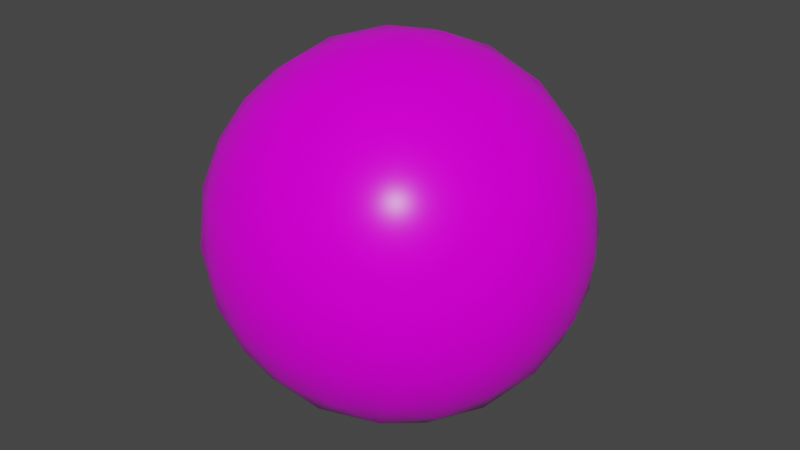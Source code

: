 # Source: BadThought_Spheres.blend  (saved by Blender 3.3.6; exported with 4.5.12 LTS)
import bpy
from mathutils import Matrix  # noqa: F401  (used for matrix-valued properties, if any)

bpy.ops.wm.read_factory_settings(use_empty=True)
scene = bpy.context.scene
scene.name = 'Scene'

# ---- collections
col_collection = bpy.data.collections.new('Collection'); scene.collection.children.link(col_collection)

# ---- images (referenced by path relative to the original .blend; pixels are not part of the script)
import os
ASSET_DIR = os.environ.get("B2B_ASSET_DIR", "")  # directory of the original .blend (textures are referenced by path, not embedded)
HERE = os.path.dirname(os.path.abspath(__file__))  # packed textures are extracted next to this script under _unpacked/

def load_image(name, relpath, width, height, colorspace="sRGB"):
    """Load a texture the original file referenced (path relative to the .blend, or extracted next to this script)."""
    p = next((c for c in (os.path.join(HERE, relpath), os.path.join(ASSET_DIR, relpath)) if relpath and os.path.exists(c)), "")
    if p:
        img = bpy.data.images.load(p, check_existing=True)
        img.name = name
    else:  # same state as the original file: an image datablock whose file is absent (Cycles renders it pink)
        img = bpy.data.images.new(name, width, height)
        img.source = "FILE"
        img.filepath = "//" + (relpath or name)
    img.colorspace_settings.name = colorspace
    return img
img_t_gore1_black_tif = load_image('t_gore1_black.tif', 't_gore1_black.tif', 1024, 1024, 'sRGB')

# ---- materials (node trees are filled in below, after node groups)
mat_material = bpy.data.materials.new('Material')
mat_material.alpha_threshold = 0.0
mat_material.use_transparent_shadow = False
mat_material.roughness = 0.5
mat_material.line_color = (0.0, 0.0, 0.0, 1.0)

# ---- material node trees
mat_material.use_nodes = True; mat_material.node_tree.nodes.clear()
_N = mat_material.node_tree.nodes; _L = mat_material.node_tree.links
n0 = _N.new('ShaderNodeOutputMaterial'); n0.name = 'Material Output'; n0.location = (300, 300)
n1 = _N.new('ShaderNodeBsdfPrincipled'); n1.name = 'Principled BSDF'; n1.location = (10, 300)
n1.distribution = 'GGX'
n1.subsurface_method = 'RANDOM_WALK_SKIN'
n1.inputs[2].default_value = 0.2795
n1.inputs[3].default_value = 1.45
n1.inputs[13].default_value = 0.1457
n1.inputs[27].default_value = (0.0, 0.0, 0.0, 1.0)
n1.inputs[28].default_value = 1.0
n2 = _N.new('ShaderNodeTexImage'); n2.name = 'Image Texture'; n2.location = (-280, 280)
n2.image = img_t_gore1_black_tif
_L.new(n1.outputs[0], n0.inputs[0])
_L.new(n2.outputs[0], n1.inputs[0])
n0.is_active_output = True

# ---- world
world_world = bpy.data.worlds.new('World'); scene.world = world_world
world_world.use_nodes = True; world_world.node_tree.nodes.clear()
_N = world_world.node_tree.nodes; _L = world_world.node_tree.links
n0 = _N.new('ShaderNodeOutputWorld'); n0.name = 'World Output'; n0.location = (300, 300)
n1 = _N.new('ShaderNodeBackground'); n1.name = 'Background'; n1.location = (10, 300)
n1.inputs[0].default_value = (0.05088, 0.05088, 0.05088, 1.0)
_L.new(n1.outputs[0], n0.inputs[0])
n0.is_active_output = True
world_world.color = (0.05088, 0.05088, 0.05088)
world_world.use_sun_shadow = False
world_world.sun_shadow_jitter_overblur = 0.0

# ---- meshes
me_icosphere = bpy.data.meshes.new('Icosphere')
me_icosphere.from_pydata([(0.0, 0.0, -1.0), (0.7236, -0.5257, -0.4472), (-0.2764, -0.8506, -0.4472), (-0.8944, 0.0, -0.4472), (-0.2764, 0.8506, -0.4472), (0.7236, 0.5257, -0.4472), (0.2764, -0.8506, 0.4472), (-0.7236, -0.5257, 0.4472), (-0.7236, 0.5257, 0.4472), (0.2764, 0.8506, 0.4472), (0.8944, 0.0, 0.4472), (0.0, 0.0, 1.0), (-0.2328, -0.7166, -0.6575), (-0.1625, -0.5, -0.8507), (-0.07761, -0.2389, -0.9679), (0.2032, -0.1476, -0.9679), (0.4253, -0.309, -0.8507), (0.6095, -0.4429, -0.6575), (0.5319, -0.6817, -0.5023), (0.2629, -0.809, -0.5257), (-0.02964, -0.8642, -0.5023), (0.8127, 0.2952, -0.5023), (0.8506, 0.0, -0.5257), (0.8127, -0.2952, -0.5023), (0.2032, 0.1476, -0.9679), (0.4253, 0.309, -0.8507), (0.6095, 0.4429, -0.6575), (-0.7534, 0.0, -0.6575), (-0.5257, 0.0, -0.8507), (-0.2511, 0.0, -0.9679), (-0.484, -0.7166, -0.5023), (-0.6882, -0.5, -0.5257), (-0.8311, -0.2389, -0.5023), (-0.2328, 0.7166, -0.6575), (-0.1625, 0.5, -0.8507), (-0.07761, 0.2389, -0.9679), (-0.8311, 0.2389, -0.5023), (-0.6882, 0.5, -0.5257), (-0.484, 0.7166, -0.5023), (-0.02964, 0.8642, -0.5023), (0.2629, 0.809, -0.5257), (0.5319, 0.6817, -0.5023), (0.9566, -0.1476, 0.2511), (0.9511, -0.309, -1.752e-08), (0.8607, -0.4429, -0.2512), (0.8607, 0.4429, -0.2512), (0.9511, 0.309, 1.752e-08), (0.9566, 0.1476, 0.2511), (0.1552, -0.9554, 0.2512), (0.0, -1.0, -1.752e-08), (-0.1552, -0.9554, -0.2512), (0.6872, -0.6817, -0.2512), (0.5878, -0.809, 1.752e-08), (0.436, -0.8642, 0.2512), (-0.8607, -0.4429, 0.2512), (-0.9511, -0.309, -1.752e-08), (-0.9566, -0.1476, -0.2511), (-0.436, -0.8642, -0.2512), (-0.5878, -0.809, 1.752e-08), (-0.6872, -0.6817, 0.2512), (-0.6872, 0.6817, 0.2512), (-0.5878, 0.809, -1.752e-08), (-0.436, 0.8642, -0.2512), (-0.9566, 0.1476, -0.2511), (-0.9511, 0.309, 1.752e-08), (-0.8607, 0.4429, 0.2512), (0.436, 0.8642, 0.2512), (0.5878, 0.809, -1.752e-08), (0.6872, 0.6817, -0.2512), (-0.1552, 0.9554, -0.2512), (0.0, 1.0, 1.752e-08), (0.1552, 0.9554, 0.2512), (0.8311, -0.2389, 0.5023), (0.6882, -0.5, 0.5257), (0.484, -0.7166, 0.5023), (0.02964, -0.8642, 0.5023), (-0.2629, -0.809, 0.5257), (-0.5319, -0.6817, 0.5023), (-0.8127, -0.2952, 0.5023), (-0.8506, 0.0, 0.5257), (-0.8127, 0.2952, 0.5023), (-0.5319, 0.6817, 0.5023), (-0.2629, 0.809, 0.5257), (0.02964, 0.8642, 0.5023), (0.484, 0.7166, 0.5023), (0.6882, 0.5, 0.5257), (0.8311, 0.2389, 0.5023), (0.07761, -0.2389, 0.9679), (0.1625, -0.5, 0.8507), (0.2328, -0.7166, 0.6575), (0.7534, 0.0, 0.6575), (0.5257, 0.0, 0.8507), (0.2511, 0.0, 0.9679), (-0.2032, -0.1476, 0.9679), (-0.4253, -0.309, 0.8507), (-0.6095, -0.4429, 0.6575), (-0.2032, 0.1476, 0.9679), (-0.4253, 0.309, 0.8507), (-0.6095, 0.4429, 0.6575), (0.07761, 0.2389, 0.9679), (0.1625, 0.5, 0.8507), (0.2328, 0.7166, 0.6575), (0.3618, 0.2629, 0.8944), (0.6382, 0.2629, 0.7236), (0.4472, 0.5257, 0.7236), (-0.1382, 0.4253, 0.8944), (-0.05279, 0.6882, 0.7236), (-0.3618, 0.5878, 0.7236), (-0.4472, 0.0, 0.8944), (-0.6708, 0.1625, 0.7236), (-0.6708, -0.1625, 0.7236), (-0.1382, -0.4253, 0.8944), (-0.3618, -0.5878, 0.7236), (-0.05279, -0.6882, 0.7236), (0.3618, -0.2629, 0.8944), (0.4472, -0.5257, 0.7236), (0.6382, -0.2629, 0.7236), (0.8618, 0.4253, 0.2764), (0.809, 0.5878, 0.0), (0.6708, 0.6882, 0.2764), (-0.1382, 0.9511, 0.2764), (-0.309, 0.9511, -4.92e-07), (-0.4472, 0.8506, 0.2764), (-0.9472, 0.1625, 0.2764), (-1.0, -3.608e-07, 6.232e-07), (-0.9472, -0.1625, 0.2764), (-0.4472, -0.8506, 0.2764), (-0.309, -0.9511, -7.872e-07), (-0.1382, -0.9511, 0.2764), (0.6708, -0.6882, 0.2764), (0.809, -0.5878, -1.902e-06), (0.8618, -0.4253, 0.2764), (0.309, 0.9511, -2.615e-14), (0.4472, 0.8506, -0.2764), (0.1382, 0.9511, -0.2764), (-0.809, 0.5878, -7.845e-14), (-0.6708, 0.6882, -0.2764), (-0.8618, 0.4253, -0.2764), (-0.809, -0.5878, 8.031e-14), (-0.8618, -0.4253, -0.2764), (-0.6708, -0.6882, -0.2764), (0.309, -0.9511, 2.802e-14), (0.1382, -0.9511, -0.2764), (0.4472, -0.8506, -0.2764), (1.0, 0.0, 0.0), (0.9472, -0.1625, -0.2764), (0.9472, 0.1625, -0.2764), (0.3618, 0.5878, -0.7236), (0.1382, 0.4253, -0.8944), (0.05279, 0.6882, -0.7236), (-0.4472, 0.5257, -0.7236), (-0.3618, 0.2629, -0.8944), (-0.6382, 0.2629, -0.7236), (-0.6382, -0.2629, -0.7236), (-0.3618, -0.2629, -0.8944), (-0.4472, -0.5257, -0.7236), (0.6708, 0.1625, -0.7236), (0.6708, -0.1625, -0.7236), (0.4472, -7.38e-07, -0.8944), (0.05279, -0.6882, -0.7236), (0.1382, -0.4253, -0.8944), (0.3618, -0.5878, -0.7236)], [], [(0, 15, 14), (1, 17, 23), (0, 14, 29), (0, 29, 35), (0, 35, 24), (1, 23, 44), (2, 20, 50), (3, 32, 56), (4, 38, 62), (5, 41, 68), (1, 44, 51), (2, 50, 57), (3, 56, 63), (4, 62, 69), (5, 68, 45), (6, 74, 89), (7, 77, 95), (8, 80, 98), (9, 83, 101), (10, 86, 90), (92, 99, 11), (91, 102, 92), (90, 103, 91), (92, 102, 99), (102, 100, 99), (91, 103, 102), (103, 104, 102), (102, 104, 100), (104, 101, 100), (90, 86, 103), (86, 85, 103), (103, 85, 104), (85, 84, 104), (104, 84, 101), (84, 9, 101), (99, 96, 11), (100, 105, 99), (101, 106, 100), (99, 105, 96), (105, 97, 96), (100, 106, 105), (106, 107, 105), (105, 107, 97), (107, 98, 97), (101, 83, 106), (83, 82, 106), (106, 82, 107), (82, 81, 107), (107, 81, 98), (81, 8, 98), (96, 93, 11), (97, 108, 96), (98, 109, 97), (96, 108, 93), (108, 94, 93), (97, 109, 108), (109, 110, 108), (108, 110, 94), (110, 95, 94), (98, 80, 109), (80, 79, 109), (109, 79, 110), (79, 78, 110), (110, 78, 95), (78, 7, 95), (93, 87, 11), (94, 111, 93), (95, 112, 94), (93, 111, 87), (111, 88, 87), (94, 112, 111), (112, 113, 111), (111, 113, 88), (113, 89, 88), (95, 77, 112), (77, 76, 112), (112, 76, 113), (76, 75, 113), (113, 75, 89), (75, 6, 89), (87, 92, 11), (88, 114, 87), (89, 115, 88), (87, 114, 92), (114, 91, 92), (88, 115, 114), (115, 116, 114), (114, 116, 91), (116, 90, 91), (89, 74, 115), (74, 73, 115), (115, 73, 116), (73, 72, 116), (116, 72, 90), (72, 10, 90), (47, 86, 10), (46, 117, 47), (45, 118, 46), (47, 117, 86), (117, 85, 86), (46, 118, 117), (118, 119, 117), (117, 119, 85), (119, 84, 85), (45, 68, 118), (68, 67, 118), (118, 67, 119), (67, 66, 119), (119, 66, 84), (66, 9, 84), (71, 83, 9), (70, 120, 71), (69, 121, 70), (71, 120, 83), (120, 82, 83), (70, 121, 120), (121, 122, 120), (120, 122, 82), (122, 81, 82), (69, 62, 121), (62, 61, 121), (121, 61, 122), (61, 60, 122), (122, 60, 81), (60, 8, 81), (65, 80, 8), (64, 123, 65), (63, 124, 64), (65, 123, 80), (123, 79, 80), (64, 124, 123), (124, 125, 123), (123, 125, 79), (125, 78, 79), (63, 56, 124), (56, 55, 124), (124, 55, 125), (55, 54, 125), (125, 54, 78), (54, 7, 78), (59, 77, 7), (58, 126, 59), (57, 127, 58), (59, 126, 77), (126, 76, 77), (58, 127, 126), (127, 128, 126), (126, 128, 76), (128, 75, 76), (57, 50, 127), (50, 49, 127), (127, 49, 128), (49, 48, 128), (128, 48, 75), (48, 6, 75), (53, 74, 6), (52, 129, 53), (51, 130, 52), (53, 129, 74), (129, 73, 74), (52, 130, 129), (130, 131, 129), (129, 131, 73), (131, 72, 73), (51, 44, 130), (44, 43, 130), (130, 43, 131), (43, 42, 131), (131, 42, 72), (42, 10, 72), (66, 71, 9), (67, 132, 66), (68, 133, 67), (66, 132, 71), (132, 70, 71), (67, 133, 132), (133, 134, 132), (132, 134, 70), (134, 69, 70), (68, 41, 133), (41, 40, 133), (133, 40, 134), (40, 39, 134), (134, 39, 69), (39, 4, 69), (60, 65, 8), (61, 135, 60), (62, 136, 61), (60, 135, 65), (135, 64, 65), (61, 136, 135), (136, 137, 135), (135, 137, 64), (137, 63, 64), (62, 38, 136), (38, 37, 136), (136, 37, 137), (37, 36, 137), (137, 36, 63), (36, 3, 63), (54, 59, 7), (55, 138, 54), (56, 139, 55), (54, 138, 59), (138, 58, 59), (55, 139, 138), (139, 140, 138), (138, 140, 58), (140, 57, 58), (56, 32, 139), (32, 31, 139), (139, 31, 140), (31, 30, 140), (140, 30, 57), (30, 2, 57), (48, 53, 6), (49, 141, 48), (50, 142, 49), (48, 141, 53), (141, 52, 53), (49, 142, 141), (142, 143, 141), (141, 143, 52), (143, 51, 52), (50, 20, 142), (20, 19, 142), (142, 19, 143), (19, 18, 143), (143, 18, 51), (18, 1, 51), (42, 47, 10), (43, 144, 42), (44, 145, 43), (42, 144, 47), (144, 46, 47), (43, 145, 144), (145, 146, 144), (144, 146, 46), (146, 45, 46), (44, 23, 145), (23, 22, 145), (145, 22, 146), (22, 21, 146), (146, 21, 45), (21, 5, 45), (26, 41, 5), (25, 147, 26), (24, 148, 25), (26, 147, 41), (147, 40, 41), (25, 148, 147), (148, 149, 147), (147, 149, 40), (149, 39, 40), (24, 35, 148), (35, 34, 148), (148, 34, 149), (34, 33, 149), (149, 33, 39), (33, 4, 39), (33, 38, 4), (34, 150, 33), (35, 151, 34), (33, 150, 38), (150, 37, 38), (34, 151, 150), (151, 152, 150), (150, 152, 37), (152, 36, 37), (35, 29, 151), (29, 28, 151), (151, 28, 152), (28, 27, 152), (152, 27, 36), (27, 3, 36), (27, 32, 3), (28, 153, 27), (29, 154, 28), (27, 153, 32), (153, 31, 32), (28, 154, 153), (154, 155, 153), (153, 155, 31), (155, 30, 31), (29, 14, 154), (14, 13, 154), (154, 13, 155), (13, 12, 155), (155, 12, 30), (12, 2, 30), (21, 26, 5), (22, 156, 21), (23, 157, 22), (21, 156, 26), (156, 25, 26), (22, 157, 156), (157, 158, 156), (156, 158, 25), (158, 24, 25), (23, 17, 157), (17, 16, 157), (157, 16, 158), (16, 15, 158), (158, 15, 24), (15, 0, 24), (12, 20, 2), (13, 159, 12), (14, 160, 13), (12, 159, 20), (159, 19, 20), (13, 160, 159), (160, 161, 159), (159, 161, 19), (161, 18, 19), (14, 15, 160), (15, 16, 160), (160, 16, 161), (16, 17, 161), (161, 17, 18), (17, 1, 18)])
me_icosphere.polygons.foreach_set('use_smooth', [True] * 320)
_uv = me_icosphere.uv_layers.new(name='UVMap')
_uv.uv.foreach_set('vector', [0.01607, 0.5471, 0.05837, 0.5157, 0.05935, 0.5771, 0.2156, 0.4586, 0.1688, 0.4597, 0.2057, 0.42, 0.01616, 0.7125, 0.05948, 0.6825, 0.05842, 0.7439, 7.525e-05, 0.8528, 0.04866, 0.8325, 0.03487, 0.8923, 8.014e-05, 0.2233, 0.03849, 0.1872, 0.04653, 0.2482, 0.2156, 0.4586, 0.2057, 0.42, 0.2466, 0.437, 0.2184, 0.6293, 0.2089, 0.5905, 0.2497, 0.6079, 0.2162, 0.8042, 0.2086, 0.7633, 0.2504, 0.7832, 0.1741, 0.9999, 0.1824, 0.9502, 0.2258, 0.99, 0.2105, 0.2869, 0.1989, 0.2474, 0.2419, 0.2638, 0.2156, 0.4586, 0.2466, 0.437, 0.2474, 0.4789, 0.2184, 0.6293, 0.2497, 0.6079, 0.2502, 0.6501, 0.2162, 0.8042, 0.2504, 0.7832, 0.249, 0.8289, 0.1898, 0.09843, 0.2287, 0.06291, 0.2336, 0.1197, 0.2105, 0.2869, 0.2419, 0.2638, 0.2434, 0.307, 0.3508, 0.5414, 0.3591, 0.5024, 0.3976, 0.5403, 0.3559, 0.7131, 0.3634, 0.6733, 0.403, 0.7106, 0.3766, 0.9016, 0.3777, 0.8527, 0.426, 0.8834, 0.3502, 0.1958, 0.3634, 0.1549, 0.3979, 0.1993, 0.348, 0.3707, 0.3569, 0.3315, 0.3949, 0.3703, 0.5069, 0.3175, 0.508, 0.2561, 0.5503, 0.2875, 0.4531, 0.3486, 0.457, 0.2859, 0.5069, 0.3175, 0.3949, 0.3703, 0.4035, 0.314, 0.4531, 0.3486, 0.5069, 0.3175, 0.457, 0.2859, 0.508, 0.2561, 0.457, 0.2859, 0.4553, 0.2231, 0.508, 0.2561, 0.4531, 0.3486, 0.4035, 0.314, 0.457, 0.2859, 0.4035, 0.314, 0.4044, 0.256, 0.457, 0.2859, 0.457, 0.2859, 0.4044, 0.256, 0.4553, 0.2231, 0.4044, 0.256, 0.3979, 0.1993, 0.4553, 0.2231, 0.3949, 0.3703, 0.3569, 0.3315, 0.4035, 0.314, 0.3569, 0.3315, 0.3601, 0.2844, 0.4035, 0.314, 0.4035, 0.314, 0.3601, 0.2844, 0.4044, 0.256, 0.3601, 0.2844, 0.3579, 0.2367, 0.4044, 0.256, 0.4044, 0.256, 0.3579, 0.2367, 0.3979, 0.1993, 0.3579, 0.2367, 0.3502, 0.1958, 0.3979, 0.1993, 0.5178, 0.1675, 0.5316, 0.1077, 0.5664, 0.1472, 0.4589, 0.1874, 0.4749, 0.1261, 0.5178, 0.1675, 0.3979, 0.1993, 0.4152, 0.1437, 0.4589, 0.1874, 0.5178, 0.1675, 0.4749, 0.1261, 0.5316, 0.1077, 0.4749, 0.1261, 0.4873, 0.06404, 0.5316, 0.1077, 0.4589, 0.1874, 0.4152, 0.1437, 0.4749, 0.1261, 0.4152, 0.1437, 0.4284, 0.08404, 0.4749, 0.1261, 0.4749, 0.1261, 0.4284, 0.08404, 0.4873, 0.06404, 0.4284, 0.08404, 0.438, 0.02624, 0.4873, 0.06404, 0.3979, 0.1993, 0.3634, 0.1549, 0.4152, 0.1437, 0.3634, 0.1549, 0.3745, 0.1039, 0.4152, 0.1437, 0.4152, 0.1437, 0.3745, 0.1039, 0.4284, 0.08404, 0.3745, 0.1039, 0.384, 0.04978, 0.4284, 0.08404, 0.4284, 0.08404, 0.384, 0.04978, 0.438, 0.02624, 0.384, 0.04978, 0.3923, 7.525e-05, 0.438, 0.02624, 0.5279, 0.8128, 0.5199, 0.7518, 0.5664, 0.7767, 0.4795, 0.8517, 0.4736, 0.7889, 0.5279, 0.8128, 0.426, 0.8834, 0.4239, 0.8255, 0.4795, 0.8517, 0.5279, 0.8128, 0.4736, 0.7889, 0.5199, 0.7518, 0.4736, 0.7889, 0.463, 0.7268, 0.5199, 0.7518, 0.4795, 0.8517, 0.4239, 0.8255, 0.4736, 0.7889, 0.4239, 0.8255, 0.4166, 0.7664, 0.4736, 0.7889, 0.4736, 0.7889, 0.4166, 0.7664, 0.463, 0.7268, 0.4166, 0.7664, 0.403, 0.7106, 0.463, 0.7268, 0.426, 0.8834, 0.3777, 0.8527, 0.4239, 0.8255, 0.3777, 0.8527, 0.3747, 0.8013, 0.4239, 0.8255, 0.4239, 0.8255, 0.3747, 0.8013, 0.4166, 0.7664, 0.3747, 0.8013, 0.3675, 0.7526, 0.4166, 0.7664, 0.4166, 0.7664, 0.3675, 0.7526, 0.403, 0.7106, 0.3675, 0.7526, 0.3559, 0.7131, 0.403, 0.7106, 0.5125, 0.6526, 0.5105, 0.5912, 0.5543, 0.6205, 0.4602, 0.6863, 0.4611, 0.6235, 0.5125, 0.6526, 0.403, 0.7106, 0.4091, 0.654, 0.4602, 0.6863, 0.5125, 0.6526, 0.4611, 0.6235, 0.5105, 0.5912, 0.4611, 0.6235, 0.4563, 0.5609, 0.5105, 0.5912, 0.4602, 0.6863, 0.4091, 0.654, 0.4611, 0.6235, 0.4091, 0.654, 0.4073, 0.5964, 0.4611, 0.6235, 0.4611, 0.6235, 0.4073, 0.5964, 0.4563, 0.5609, 0.4073, 0.5964, 0.3976, 0.5403, 0.4563, 0.5609, 0.403, 0.7106, 0.3634, 0.6733, 0.4091, 0.654, 0.3634, 0.6733, 0.3649, 0.6265, 0.4091, 0.654, 0.4091, 0.654, 0.3649, 0.6265, 0.4073, 0.5964, 0.3649, 0.6265, 0.3607, 0.58, 0.4073, 0.5964, 0.4073, 0.5964, 0.3607, 0.58, 0.3976, 0.5403, 0.3607, 0.58, 0.3508, 0.5414, 0.3976, 0.5403, 0.5081, 0.4843, 0.5071, 0.4229, 0.5504, 0.4529, 0.4553, 0.5171, 0.4571, 0.4544, 0.5081, 0.4843, 0.3976, 0.5403, 0.4048, 0.484, 0.4553, 0.5171, 0.5081, 0.4843, 0.4571, 0.4544, 0.5071, 0.4229, 0.4571, 0.4544, 0.4533, 0.3918, 0.5071, 0.4229, 0.4553, 0.5171, 0.4048, 0.484, 0.4571, 0.4544, 0.4048, 0.484, 0.4039, 0.4265, 0.4571, 0.4544, 0.4571, 0.4544, 0.4039, 0.4265, 0.4533, 0.3918, 0.4039, 0.4265, 0.3949, 0.3703, 0.4533, 0.3918, 0.3976, 0.5403, 0.3591, 0.5024, 0.4048, 0.484, 0.3591, 0.5024, 0.3612, 0.4559, 0.4048, 0.484, 0.4048, 0.484, 0.3612, 0.4559, 0.4039, 0.4265, 0.3612, 0.4559, 0.3575, 0.4095, 0.4039, 0.4265, 0.4039, 0.4265, 0.3575, 0.4095, 0.3949, 0.3703, 0.3575, 0.4095, 0.348, 0.3707, 0.3949, 0.3703, 0.3162, 0.3499, 0.3569, 0.3315, 0.348, 0.3707, 0.28, 0.3284, 0.3191, 0.3077, 0.3162, 0.3499, 0.2434, 0.307, 0.279, 0.2846, 0.28, 0.3284, 0.3162, 0.3499, 0.3191, 0.3077, 0.3569, 0.3315, 0.3191, 0.3077, 0.3601, 0.2844, 0.3569, 0.3315, 0.28, 0.3284, 0.279, 0.2846, 0.3191, 0.3077, 0.279, 0.2846, 0.319, 0.2605, 0.3191, 0.3077, 0.3191, 0.3077, 0.319, 0.2605, 0.3601, 0.2844, 0.319, 0.2605, 0.3579, 0.2367, 0.3601, 0.2844, 0.2434, 0.307, 0.2419, 0.2638, 0.279, 0.2846, 0.2419, 0.2638, 0.2784, 0.2399, 0.279, 0.2846, 0.279, 0.2846, 0.2784, 0.2399, 0.319, 0.2605, 0.2784, 0.2399, 0.316, 0.2168, 0.319, 0.2605, 0.319, 0.2605, 0.316, 0.2168, 0.3579, 0.2367, 0.316, 0.2168, 0.3502, 0.1958, 0.3579, 0.2367, 0.3174, 0.1711, 0.3634, 0.1549, 0.3502, 0.1958, 0.2775, 0.1449, 0.3243, 0.1236, 0.3174, 0.1711, 0.2336, 0.1197, 0.278, 0.09158, 0.2775, 0.1449, 0.3174, 0.1711, 0.3243, 0.1236, 0.3634, 0.1549, 0.3243, 0.1236, 0.3745, 0.1039, 0.3634, 0.1549, 0.2775, 0.1449, 0.278, 0.09158, 0.3243, 0.1236, 0.278, 0.09158, 0.3317, 0.06708, 0.3243, 0.1236, 0.3243, 0.1236, 0.3317, 0.06708, 0.3745, 0.1039, 0.3317, 0.06708, 0.384, 0.04978, 0.3745, 0.1039, 0.2336, 0.1197, 0.2287, 0.06291, 0.278, 0.09158, 0.2287, 0.06291, 0.282, 0.03103, 0.278, 0.09158, 0.278, 0.09158, 0.282, 0.03103, 0.3317, 0.06708, 0.282, 0.03103, 0.3406, 0.01004, 0.3317, 0.06708, 0.3317, 0.06708, 0.3406, 0.01004, 0.384, 0.04978, 0.3406, 0.01004, 0.3923, 7.525e-05, 0.384, 0.04978, 0.3328, 0.8803, 0.3777, 0.8527, 0.3766, 0.9016, 0.2889, 0.8551, 0.3329, 0.8305, 0.3328, 0.8803, 0.249, 0.8289, 0.2885, 0.8063, 0.2889, 0.8551, 0.3328, 0.8803, 0.3329, 0.8305, 0.3777, 0.8527, 0.3329, 0.8305, 0.3747, 0.8013, 0.3777, 0.8527, 0.2889, 0.8551, 0.2885, 0.8063, 0.3329, 0.8305, 0.2885, 0.8063, 0.3299, 0.7799, 0.3329, 0.8305, 0.3329, 0.8305, 0.3299, 0.7799, 0.3747, 0.8013, 0.3299, 0.7799, 0.3675, 0.7526, 0.3747, 0.8013, 0.249, 0.8289, 0.2504, 0.7832, 0.2885, 0.8063, 0.2504, 0.7832, 0.288, 0.7601, 0.2885, 0.8063, 0.2885, 0.8063, 0.288, 0.7601, 0.3299, 0.7799, 0.288, 0.7601, 0.3245, 0.7362, 0.3299, 0.7799, 0.3299, 0.7799, 0.3245, 0.7362, 0.3675, 0.7526, 0.3245, 0.7362, 0.3559, 0.7131, 0.3675, 0.7526, 0.323, 0.693, 0.3634, 0.6733, 0.3559, 0.7131, 0.2864, 0.6716, 0.3252, 0.6507, 0.323, 0.693, 0.2502, 0.6501, 0.2855, 0.6284, 0.2864, 0.6716, 0.323, 0.693, 0.3252, 0.6507, 0.3634, 0.6733, 0.3252, 0.6507, 0.3649, 0.6265, 0.3634, 0.6733, 0.2864, 0.6716, 0.2855, 0.6284, 0.3252, 0.6507, 0.2855, 0.6284, 0.324, 0.6045, 0.3252, 0.6507, 0.3252, 0.6507, 0.324, 0.6045, 0.3649, 0.6265, 0.324, 0.6045, 0.3607, 0.58, 0.3649, 0.6265, 0.2502, 0.6501, 0.2497, 0.6079, 0.2855, 0.6284, 0.2497, 0.6079, 0.2848, 0.5855, 0.2855, 0.6284, 0.2855, 0.6284, 0.2848, 0.5855, 0.324, 0.6045, 0.2848, 0.5855, 0.3198, 0.563, 0.324, 0.6045, 0.324, 0.6045, 0.3198, 0.563, 0.3607, 0.58, 0.3198, 0.563, 0.3508, 0.5414, 0.3607, 0.58, 0.319, 0.5211, 0.3591, 0.5024, 0.3508, 0.5414, 0.2832, 0.5, 0.3215, 0.4795, 0.319, 0.5211, 0.2474, 0.4789, 0.2823, 0.4573, 0.2832, 0.5, 0.319, 0.5211, 0.3215, 0.4795, 0.3591, 0.5024, 0.3215, 0.4795, 0.3612, 0.4559, 0.3591, 0.5024, 0.2832, 0.5, 0.2823, 0.4573, 0.3215, 0.4795, 0.2823, 0.4573, 0.3207, 0.4337, 0.3215, 0.4795, 0.3215, 0.4795, 0.3207, 0.4337, 0.3612, 0.4559, 0.3207, 0.4337, 0.3575, 0.4095, 0.3612, 0.4559, 0.2474, 0.4789, 0.2466, 0.437, 0.2823, 0.4573, 0.2466, 0.437, 0.2816, 0.4145, 0.2823, 0.4573, 0.2823, 0.4573, 0.2816, 0.4145, 0.3207, 0.4337, 0.2816, 0.4145, 0.3167, 0.3921, 0.3207, 0.4337, 0.3207, 0.4337, 0.3167, 0.3921, 0.3575, 0.4095, 0.3167, 0.3921, 0.348, 0.3707, 0.3575, 0.4095, 0.316, 0.2168, 0.3174, 0.1711, 0.3502, 0.1958, 0.2784, 0.2399, 0.2779, 0.1937, 0.316, 0.2168, 0.2419, 0.2638, 0.2365, 0.2201, 0.2784, 0.2399, 0.316, 0.2168, 0.2779, 0.1937, 0.3174, 0.1711, 0.2779, 0.1937, 0.2775, 0.1449, 0.3174, 0.1711, 0.2784, 0.2399, 0.2365, 0.2201, 0.2779, 0.1937, 0.2365, 0.2201, 0.2336, 0.1695, 0.2779, 0.1937, 0.2779, 0.1937, 0.2336, 0.1695, 0.2775, 0.1449, 0.2336, 0.1695, 0.2336, 0.1197, 0.2775, 0.1449, 0.2419, 0.2638, 0.1989, 0.2474, 0.2365, 0.2201, 0.1989, 0.2474, 0.1917, 0.1987, 0.2365, 0.2201, 0.2365, 0.2201, 0.1917, 0.1987, 0.2336, 0.1695, 0.1917, 0.1987, 0.1887, 0.1473, 0.2336, 0.1695, 0.2336, 0.1695, 0.1887, 0.1473, 0.2336, 0.1197, 0.1887, 0.1473, 0.1898, 0.09843, 0.2336, 0.1197, 0.3378, 0.9371, 0.3328, 0.8803, 0.3766, 0.9016, 0.2844, 0.969, 0.2884, 0.9084, 0.3378, 0.9371, 0.2258, 0.99, 0.2347, 0.9329, 0.2844, 0.969, 0.3378, 0.9371, 0.2884, 0.9084, 0.3328, 0.8803, 0.2884, 0.9084, 0.2889, 0.8551, 0.3328, 0.8803, 0.2844, 0.969, 0.2347, 0.9329, 0.2884, 0.9084, 0.2347, 0.9329, 0.2421, 0.8764, 0.2884, 0.9084, 0.2884, 0.9084, 0.2421, 0.8764, 0.2889, 0.8551, 0.2421, 0.8764, 0.249, 0.8289, 0.2889, 0.8551, 0.2258, 0.99, 0.1824, 0.9502, 0.2347, 0.9329, 0.1824, 0.9502, 0.1919, 0.8961, 0.2347, 0.9329, 0.2347, 0.9329, 0.1919, 0.8961, 0.2421, 0.8764, 0.1919, 0.8961, 0.203, 0.8451, 0.2421, 0.8764, 0.2421, 0.8764, 0.203, 0.8451, 0.249, 0.8289, 0.203, 0.8451, 0.2162, 0.8042, 0.249, 0.8289, 0.3245, 0.7362, 0.323, 0.693, 0.3559, 0.7131, 0.288, 0.7601, 0.2874, 0.7154, 0.3245, 0.7362, 0.2504, 0.7832, 0.2474, 0.7395, 0.288, 0.7601, 0.3245, 0.7362, 0.2874, 0.7154, 0.323, 0.693, 0.2874, 0.7154, 0.2864, 0.6716, 0.323, 0.693, 0.288, 0.7601, 0.2474, 0.7395, 0.2874, 0.7154, 0.2474, 0.7395, 0.2473, 0.6923, 0.2874, 0.7154, 0.2874, 0.7154, 0.2473, 0.6923, 0.2864, 0.6716, 0.2473, 0.6923, 0.2502, 0.6501, 0.2864, 0.6716, 0.2504, 0.7832, 0.2086, 0.7633, 0.2474, 0.7395, 0.2086, 0.7633, 0.2063, 0.7156, 0.2474, 0.7395, 0.2474, 0.7395, 0.2063, 0.7156, 0.2473, 0.6923, 0.2063, 0.7156, 0.2095, 0.6685, 0.2473, 0.6923, 0.2473, 0.6923, 0.2095, 0.6685, 0.2502, 0.6501, 0.2095, 0.6685, 0.2184, 0.6293, 0.2502, 0.6501, 0.3198, 0.563, 0.319, 0.5211, 0.3508, 0.5414, 0.2848, 0.5855, 0.2842, 0.5427, 0.3198, 0.563, 0.2497, 0.6079, 0.2457, 0.5663, 0.2848, 0.5855, 0.3198, 0.563, 0.2842, 0.5427, 0.319, 0.5211, 0.2842, 0.5427, 0.2832, 0.5, 0.319, 0.5211, 0.2848, 0.5855, 0.2457, 0.5663, 0.2842, 0.5427, 0.2457, 0.5663, 0.2449, 0.5205, 0.2842, 0.5427, 0.2842, 0.5427, 0.2449, 0.5205, 0.2832, 0.5, 0.2449, 0.5205, 0.2474, 0.4789, 0.2832, 0.5, 0.2497, 0.6079, 0.2089, 0.5905, 0.2457, 0.5663, 0.2089, 0.5905, 0.2052, 0.5441, 0.2457, 0.5663, 0.2457, 0.5663, 0.2052, 0.5441, 0.2449, 0.5205, 0.2052, 0.5441, 0.2074, 0.4976, 0.2449, 0.5205, 0.2449, 0.5205, 0.2074, 0.4976, 0.2474, 0.4789, 0.2074, 0.4976, 0.2156, 0.4586, 0.2474, 0.4789, 0.3167, 0.3921, 0.3162, 0.3499, 0.348, 0.3707, 0.2816, 0.4145, 0.2809, 0.3716, 0.3167, 0.3921, 0.2466, 0.437, 0.2424, 0.3955, 0.2816, 0.4145, 0.3167, 0.3921, 0.2809, 0.3716, 0.3162, 0.3499, 0.2809, 0.3716, 0.28, 0.3284, 0.3162, 0.3499, 0.2816, 0.4145, 0.2424, 0.3955, 0.2809, 0.3716, 0.2424, 0.3955, 0.2413, 0.3493, 0.2809, 0.3716, 0.2809, 0.3716, 0.2413, 0.3493, 0.28, 0.3284, 0.2413, 0.3493, 0.2434, 0.307, 0.28, 0.3284, 0.2466, 0.437, 0.2057, 0.42, 0.2424, 0.3955, 0.2057, 0.42, 0.2015, 0.3735, 0.2424, 0.3955, 0.2424, 0.3955, 0.2015, 0.3735, 0.2413, 0.3493, 0.2015, 0.3735, 0.203, 0.3266, 0.2413, 0.3493, 0.2413, 0.3493, 0.203, 0.3266, 0.2434, 0.307, 0.203, 0.3266, 0.2105, 0.2869, 0.2434, 0.307, 0.1634, 0.2894, 0.1989, 0.2474, 0.2105, 0.2869, 0.1034, 0.2732, 0.1499, 0.2336, 0.1634, 0.2894, 0.04653, 0.2482, 0.09287, 0.211, 0.1034, 0.2732, 0.1634, 0.2894, 0.1499, 0.2336, 0.1989, 0.2474, 0.1499, 0.2336, 0.1917, 0.1987, 0.1989, 0.2474, 0.1034, 0.2732, 0.09287, 0.211, 0.1499, 0.2336, 0.09287, 0.211, 0.1425, 0.1745, 0.1499, 0.2336, 0.1499, 0.2336, 0.1425, 0.1745, 0.1917, 0.1987, 0.1425, 0.1745, 0.1887, 0.1473, 0.1917, 0.1987, 0.04653, 0.2482, 0.03849, 0.1872, 0.09287, 0.211, 0.03849, 0.1872, 0.0869, 0.1483, 0.09287, 0.211, 0.09287, 0.211, 0.0869, 0.1483, 0.1425, 0.1745, 0.0869, 0.1483, 0.1404, 0.1166, 0.1425, 0.1745, 0.1425, 0.1745, 0.1404, 0.1166, 0.1887, 0.1473, 0.1404, 0.1166, 0.1898, 0.09843, 0.1887, 0.1473, 0.1284, 0.9738, 0.1824, 0.9502, 0.1741, 0.9999, 0.07911, 0.936, 0.1381, 0.916, 0.1284, 0.9738, 0.03487, 0.8923, 0.09152, 0.8739, 0.07911, 0.936, 0.1284, 0.9738, 0.1381, 0.916, 0.1824, 0.9502, 0.1381, 0.916, 0.1919, 0.8961, 0.1824, 0.9502, 0.07911, 0.936, 0.09152, 0.8739, 0.1381, 0.916, 0.09152, 0.8739, 0.1513, 0.8563, 0.1381, 0.916, 0.1381, 0.916, 0.1513, 0.8563, 0.1919, 0.8961, 0.1513, 0.8563, 0.203, 0.8451, 0.1919, 0.8961, 0.03487, 0.8923, 0.04866, 0.8325, 0.09152, 0.8739, 0.04866, 0.8325, 0.1075, 0.8126, 0.09152, 0.8739, 0.09152, 0.8739, 0.1075, 0.8126, 0.1513, 0.8563, 0.1075, 0.8126, 0.1685, 0.8007, 0.1513, 0.8563, 0.1513, 0.8563, 0.1685, 0.8007, 0.203, 0.8451, 0.1685, 0.8007, 0.2162, 0.8042, 0.203, 0.8451, 0.1685, 0.8007, 0.2086, 0.7633, 0.2162, 0.8042, 0.1111, 0.7769, 0.1621, 0.744, 0.1685, 0.8007, 0.05842, 0.7439, 0.1095, 0.7141, 0.1111, 0.7769, 0.1685, 0.8007, 0.1621, 0.744, 0.2086, 0.7633, 0.1621, 0.744, 0.2063, 0.7156, 0.2086, 0.7633, 0.1111, 0.7769, 0.1095, 0.7141, 0.1621, 0.744, 0.1095, 0.7141, 0.163, 0.686, 0.1621, 0.744, 0.1621, 0.744, 0.163, 0.686, 0.2063, 0.7156, 0.163, 0.686, 0.2095, 0.6685, 0.2063, 0.7156, 0.05842, 0.7439, 0.05948, 0.6825, 0.1095, 0.7141, 0.05948, 0.6825, 0.1133, 0.6514, 0.1095, 0.7141, 0.1095, 0.7141, 0.1133, 0.6514, 0.163, 0.686, 0.1133, 0.6514, 0.1715, 0.6296, 0.163, 0.686, 0.163, 0.686, 0.1715, 0.6296, 0.2095, 0.6685, 0.1715, 0.6296, 0.2184, 0.6293, 0.2095, 0.6685, 0.203, 0.3266, 0.1634, 0.2894, 0.2105, 0.2869, 0.2015, 0.3735, 0.1573, 0.346, 0.203, 0.3266, 0.2057, 0.42, 0.1591, 0.4036, 0.2015, 0.3735, 0.203, 0.3266, 0.1573, 0.346, 0.1634, 0.2894, 0.1573, 0.346, 0.1062, 0.3137, 0.1634, 0.2894, 0.2015, 0.3735, 0.1591, 0.4036, 0.1573, 0.346, 0.1591, 0.4036, 0.1053, 0.3765, 0.1573, 0.346, 0.1573, 0.346, 0.1053, 0.3765, 0.1062, 0.3137, 0.1053, 0.3765, 0.05394, 0.3474, 0.1062, 0.3137, 0.2057, 0.42, 0.1688, 0.4597, 0.1591, 0.4036, 0.1688, 0.4597, 0.1102, 0.4391, 0.1591, 0.4036, 0.1591, 0.4036, 0.1102, 0.4391, 0.1053, 0.3765, 0.1102, 0.4391, 0.05589, 0.4088, 0.1053, 0.3765, 0.1053, 0.3765, 0.05589, 0.4088, 0.05394, 0.3474, 0.05589, 0.4088, 0.01213, 0.3795, 0.05394, 0.3474, 0.1715, 0.6296, 0.2089, 0.5905, 0.2184, 0.6293, 0.1132, 0.6082, 0.1625, 0.5735, 0.1715, 0.6296, 0.05935, 0.5771, 0.1093, 0.5456, 0.1132, 0.6082, 0.1715, 0.6296, 0.1625, 0.5735, 0.2089, 0.5905, 0.1625, 0.5735, 0.2052, 0.5441, 0.2089, 0.5905, 0.1132, 0.6082, 0.1093, 0.5456, 0.1625, 0.5735, 0.1093, 0.5456, 0.1616, 0.516, 0.1625, 0.5735, 0.1625, 0.5735, 0.1616, 0.516, 0.2052, 0.5441, 0.1616, 0.516, 0.2074, 0.4976, 0.2052, 0.5441, 0.05935, 0.5771, 0.05837, 0.5157, 0.1093, 0.5456, 0.05837, 0.5157, 0.1112, 0.4829, 0.1093, 0.5456, 0.1093, 0.5456, 0.1112, 0.4829, 0.1616, 0.516, 0.1112, 0.4829, 0.1688, 0.4597, 0.1616, 0.516, 0.1616, 0.516, 0.1688, 0.4597, 0.2074, 0.4976, 0.1688, 0.4597, 0.2156, 0.4586, 0.2074, 0.4976])
me_icosphere.materials.append(mat_material)
me_icosphere.update()

# ---- objects
ob_model = bpy.data.objects.new('Model', me_icosphere)

# ---- transforms, parenting, visibility, modifiers, constraints
ob_model.location = (0.0, 0.0, 0.0)

# ---- collection membership
col_collection.objects.link(ob_model)

# ---- scene / render settings (as saved in the file)
scene.frame_start = 1; scene.frame_end = 250; scene.frame_set(1)
scene.render.engine = 'BLENDER_EEVEE_NEXT'
scene.cycles.sampling_pattern = 'TABULATED_SOBOL'
scene.cycles.use_light_tree = False
scene.view_settings.view_transform = 'Filmic'
bpy.context.view_layer.update()

# ---- added for rendering (the .blend has no active camera and no usable light): camera, sun
cam_auto = bpy.data.cameras.new('AutoCamera')
cam_auto.lens = 50.0
cam_auto.sensor_width = 36.0
cam_auto.clip_end = 1000.0
ob_auto_camera = bpy.data.objects.new('AutoCamera', cam_auto)
scene.collection.objects.link(ob_auto_camera)
ob_auto_camera.location = (3.20507, -3.84609, 2.56406)
ob_auto_camera.rotation_euler = (1.09748, -7.21219e-08, 0.694738)
scene.camera = ob_auto_camera
light_auto_sun = bpy.data.lights.new('AutoSun', 'SUN')
light_auto_sun.energy = 3.0
light_auto_sun.angle = 0.0523599
ob_auto_sun = bpy.data.objects.new('AutoSun', light_auto_sun)
scene.collection.objects.link(ob_auto_sun)
ob_auto_sun.rotation_euler = (0.872665, 0.174533, 0.523599)
bpy.context.view_layer.update()
